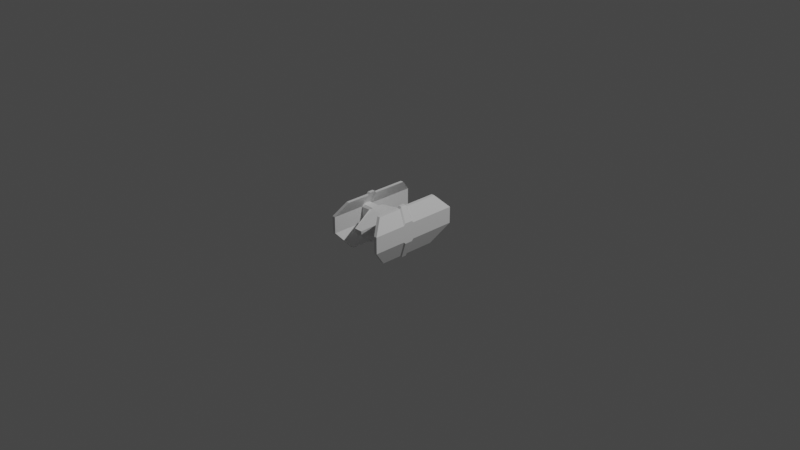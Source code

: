 # Source: Enemy01.blend  (saved by Blender 2.80.75; exported with 4.5.12 LTS)
import bpy
from mathutils import Matrix  # noqa: F401  (used for matrix-valued properties, if any)

bpy.ops.wm.read_factory_settings(use_empty=True)
scene = bpy.context.scene
scene.name = 'Scene'

# ---- collections
col_collection = bpy.data.collections.new('Collection'); scene.collection.children.link(col_collection)

# ---- materials (node trees are filled in below, after node groups)
mat_material = bpy.data.materials.new('Material')
mat_material.alpha_threshold = 0.0
mat_material.use_transparent_shadow = False
mat_material.line_color = (0.0, 0.0, 0.0, 1.0)

# ---- material node trees
mat_material.use_nodes = True; mat_material.node_tree.nodes.clear()
_N = mat_material.node_tree.nodes; _L = mat_material.node_tree.links
n0 = _N.new('ShaderNodeOutputMaterial'); n0.name = 'Material Output'; n0.location = (300, 300)
n1 = _N.new('ShaderNodeBsdfPrincipled'); n1.name = 'Principled BSDF'; n1.location = (10, 300)
n1.distribution = 'GGX'
n1.subsurface_method = 'BURLEY'
n1.inputs[2].default_value = 0.4
n1.inputs[3].default_value = 1.45
n1.inputs[27].default_value = (0.0, 0.0, 0.0, 1.0)
n1.inputs[28].default_value = 1.0
_L.new(n1.outputs[0], n0.inputs[0])
n0.is_active_output = True

# ---- world
world_world = bpy.data.worlds.new('World'); scene.world = world_world
world_world.use_nodes = True; world_world.node_tree.nodes.clear()
_N = world_world.node_tree.nodes; _L = world_world.node_tree.links
n0 = _N.new('ShaderNodeOutputWorld'); n0.name = 'World Output'; n0.location = (300, 300)
n1 = _N.new('ShaderNodeBackground'); n1.name = 'Background'; n1.location = (10, 300)
n1.inputs[0].default_value = (0.05088, 0.05088, 0.05088, 1.0)
_L.new(n1.outputs[0], n0.inputs[0])
n0.is_active_output = True
world_world.color = (0.05088, 0.05088, 0.05088)
world_world.use_sun_shadow = False
world_world.sun_shadow_jitter_overblur = 0.0

# ---- cameras
cam_camera = bpy.data.cameras.new('Camera')
cam_camera.clip_end = 100.0
cam_camera.ortho_scale = 7.314

# ---- lights
light_light = bpy.data.lights.new('Light', 'POINT')
light_light.transmission_factor = 0.0
light_light.energy = 1000.0
light_light.shadow_soft_size = 0.1
light_light.shadow_maximum_resolution = 0.006
light_light.use_absolute_resolution = True

# ---- meshes
me_cube = bpy.data.meshes.new('Cube')
me_cube.from_pydata([(0.5857, 0.3053, 0.2896), (0.5857, 0.3053, -0.07744), (1.872, -0.95, 0.5745), (1.872, -1.042, 0.4827), (0.0, -1.042, 0.5745), (0.0, -1.042, -0.3566), (1.872, -1.042, -0.2648), (1.872, -0.95, -0.3566), (0.0, 0.3754, -0.07744), (0.0, -0.4916, 0.5745), (0.0, -0.4916, -0.3566), (0.0, 0.3754, 0.2896), (0.0, -2.371, 0.2635), (0.0, -2.371, -0.01856), (0.2954, -2.371, 0.2635), (0.2846, -2.361, 0.1197), (1.872, -0.5834, -0.3566), (1.872, -0.4916, -0.2648), (1.872, -0.4916, 0.4827), (1.872, -0.5834, 0.5745), (1.0, -0.5834, 0.5745), (1.0, -0.4916, 0.4827), (1.0, -0.3998, 0.5745), (0.9082, -0.4916, 0.5745), (1.0, -0.4916, -0.2648), (1.0, -0.5834, -0.3566), (0.9082, -0.4916, -0.3566), (1.0, -0.3998, -0.3566), (1.0, -0.95, -0.3566), (1.0, -1.042, -0.2648), (0.9892, -1.123, -0.2183), (0.9082, -1.042, -0.3566), (1.0, -1.042, 0.4827), (1.0, -0.95, 0.5745), (0.9082, -1.042, 0.5745), (1.0, -1.134, 0.5745), (1.747, -1.042, -0.2648), (1.747, -0.95, -0.3566), (1.747, -0.5834, -0.3566), (1.747, -0.4916, -0.2648), (1.747, -0.4916, 0.4827), (1.747, -0.5834, 0.5745), (1.747, -0.95, 0.5745), (1.747, -1.042, 0.4827), (2.1, -0.5834, -0.3566), (2.1, -0.95, -0.3566), (2.1, -0.95, 0.5745), (2.1, -0.5834, 0.5745), (2.1, -1.042, 0.4827), (2.1, -0.4916, -0.2648), (2.1, -0.4916, 0.4827), (2.1, -1.042, -0.2648), (1.872, -2.591, -0.2648), (1.872, -2.591, 0.4827), (2.1, -2.591, -0.2648), (2.1, -2.591, 0.4827), (1.872, 1.71, 0.4827), (1.872, 1.71, -0.2648), (2.1, 1.71, 0.4827), (2.1, 1.71, -0.2648), (1.57, -0.9405, 1.097), (1.57, -0.873, 1.189), (1.57, -0.6031, 1.189), (1.342, -0.873, 1.189), (1.342, -0.6031, 1.189), (1.342, -0.9405, 1.097), (1.342, -0.5355, 1.097), (1.57, -0.5355, 1.097), (1.342, -2.081, 1.097), (1.57, -2.081, 1.097), (1.342, 1.086, 1.097), (1.57, 1.086, 1.097), (1.872, -1.042, -0.2648), (1.872, -0.95, -0.3566), (1.872, -0.5834, -0.3566), (1.872, -0.4916, -0.2648), (2.1, -0.5834, -0.3566), (2.1, -0.95, -0.3566), (2.1, -0.4916, -0.2648), (2.1, -1.042, -0.2648), (1.872, -2.591, -0.2648), (2.1, -2.591, -0.2648), (1.872, 1.71, -0.2648), (2.1, 1.71, -0.2648), (1.582, -0.5509, -1.06), (1.582, -0.61, -1.151), (1.354, -0.61, -1.151), (1.354, -0.8459, -1.151), (1.582, -0.8459, -1.151), (1.354, -0.5509, -1.06), (1.354, -0.905, -1.06), (1.582, -0.905, -1.06), (1.582, -1.902, -1.06), (1.354, -1.902, -1.06), (1.582, 0.8662, -1.06), (1.354, 0.8662, -1.06)], [], [(15, 14, 12, 13), (8, 1, 27, 26, 10), (9, 10, 5, 4), (5, 31, 30, 15, 13), (20, 33, 42, 41), (8, 11, 0, 1), (28, 25, 38, 37), (4, 5, 13, 12), (1, 0, 22, 21, 24, 27), (20, 23, 9, 4, 34, 33), (35, 34, 4, 12, 14), (42, 43, 3, 2), (32, 29, 36, 43), (46, 47, 62, 61), (30, 29, 32, 35, 14, 15), (0, 11, 9, 23, 22), (10, 26, 25, 28, 31, 5), (20, 21, 22, 23), (24, 25, 26, 27), (28, 29, 30, 31), (32, 33, 34, 35), (20, 41, 40, 21), (38, 25, 24, 39), (28, 37, 36, 29), (42, 33, 32, 43), (24, 21, 40, 39), (36, 37, 7, 6), (38, 39, 17, 16), (40, 41, 19, 18), (37, 38, 16, 7), (41, 42, 2, 19), (43, 36, 6, 3), (39, 40, 18, 17), (44, 49, 50, 47, 46, 48, 51, 45), (58, 56, 70, 71), (50, 49, 59, 58), (49, 44, 85, 84), (6, 7, 87, 90), (54, 52, 93, 92), (45, 51, 91, 88), (50, 58, 71, 67), (53, 52, 54, 55), (3, 53, 68, 65), (51, 48, 55, 54), (3, 6, 52, 53), (57, 56, 58, 59), (17, 18, 56, 57), (44, 45, 88, 85), (18, 19, 64, 66), (63, 65, 60, 61), (64, 63, 61, 62), (66, 64, 62, 67), (60, 65, 68, 69), (66, 67, 71, 70), (55, 48, 60, 69), (56, 18, 66, 70), (2, 3, 65, 63), (48, 46, 61, 60), (47, 50, 67, 62), (19, 2, 63, 64), (53, 55, 69, 68), (57, 17, 75, 82), (44, 49, 78, 76), (45, 44, 76, 77), (52, 54, 81, 80), (17, 49, 78, 75), (59, 57, 82, 83), (17, 16, 74, 75), (51, 45, 77, 79), (51, 54, 81, 79), (7, 45, 77, 73), (49, 59, 83, 78), (52, 6, 72, 80), (51, 6, 72, 79), (7, 6, 72, 73), (16, 7, 73, 74), (16, 44, 76, 74), (90, 87, 88, 91), (87, 86, 85, 88), (86, 89, 84, 85), (90, 91, 92, 93), (84, 89, 95, 94), (51, 54, 92, 91), (57, 59, 94, 95), (17, 57, 95, 89), (16, 17, 89, 86), (52, 6, 90, 93), (59, 49, 84, 94), (7, 16, 86, 87)])
_uv = me_cube.uv_layers.new(name='UVMap')
_uv.uv.foreach_set('vector', [0.375, 0.25, 0.625, 0.25, 0.625, 0.375, 0.375, 0.375, 0.5, 0.75, 0.625, 0.75, 0.625, 0.9846, 0.6135, 1.0, 0.5, 1.0, 0.0, 0.0, 0.0, 0.0, 0.0, 0.0, 0.0, 0.0, 0.5, 1.0, 0.6135, 1.0, 0.625, 1.0, 0.625, 1.0, 0.5, 1.0, 0.375, 0.25, 0.375, 0.25, 0.375, 0.25, 0.375, 0.25, 0.625, 0.625, 0.875, 0.625, 0.875, 0.75, 0.625, 0.75, 0.625, 1.0, 0.625, 1.0, 0.625, 1.0, 0.625, 1.0, 0.0, 0.0, 0.0, 0.0, 0.0, 0.0, 0.0, 0.0, 0.125, 0.5, 0.375, 0.5, 0.375, 0.7346, 0.3503, 0.75, 0.1497, 0.75, 0.125, 0.7346, 0.375, 0.25, 0.3865, 0.25, 0.5, 0.25, 0.5, 0.25, 0.3865, 0.25, 0.375, 0.25, 0.375, 0.25, 0.3865, 0.25, 0.5, 0.25, 0.5, 0.25, 0.375, 0.25, 0.375, 0.25, 0.375, 0.25, 0.375, 0.25, 0.375, 0.25, 0.3503, 0.75, 0.1497, 0.75, 0.1497, 0.75, 0.3503, 0.75, 0.375, 0.75, 0.375, 0.75, 0.375, 0.75, 0.375, 0.75, 0.125, 0.75, 0.1497, 0.75, 0.3503, 0.75, 0.375, 0.75, 0.375, 0.75, 0.125, 0.75, 0.375, 0.0, 0.5, 0.0, 0.5, 0.25, 0.3865, 0.25, 0.375, 0.2346, 0.5, 1.0, 0.6135, 1.0, 0.625, 1.0, 0.625, 1.0, 0.6135, 1.0, 0.5, 1.0, 0.375, 0.25, 0.375, 0.25, 0.375, 0.25, 0.3865, 0.25, 0.1497, 0.75, 0.125, 0.75, 0.125, 0.75, 0.125, 0.7346, 0.625, 1.0, 0.625, 1.0, 0.625, 1.0, 0.6135, 1.0, 0.3503, 0.75, 0.375, 0.75, 0.375, 0.75, 0.375, 0.75, 0.375, 0.25, 0.375, 0.25, 0.375, 0.25, 0.375, 0.25, 0.625, 1.0, 0.625, 1.0, 0.625, 1.0, 0.625, 1.0, 0.625, 1.0, 0.625, 1.0, 0.625, 1.0, 0.625, 1.0, 0.375, 0.25, 0.375, 0.25, 0.375, 0.25, 0.375, 0.25, 0.1497, 0.75, 0.3503, 0.75, 0.3503, 0.75, 0.1497, 0.75, 0.625, 1.0, 0.625, 1.0, 0.625, 1.0, 0.625, 1.0, 0.625, 1.0, 0.625, 1.0, 0.625, 1.0, 0.625, 1.0, 0.375, 0.25, 0.375, 0.25, 0.375, 0.25, 0.375, 0.25, 0.625, 1.0, 0.625, 1.0, 0.625, 1.0, 0.625, 1.0, 0.375, 0.25, 0.375, 0.25, 0.375, 0.25, 0.375, 0.25, 0.3503, 0.75, 0.1497, 0.75, 0.1497, 0.75, 0.3503, 0.75, 0.1497, 0.75, 0.3503, 0.75, 0.3503, 0.75, 0.1497, 0.75, 0.125, 0.75, 0.1497, 0.75, 0.3503, 0.75, 0.375, 0.75, 0.375, 0.75, 0.3503, 0.75, 0.1497, 0.75, 0.125, 0.75, 0.3503, 0.75, 0.3503, 0.75, 0.3503, 0.75, 0.3503, 0.75, 0.3503, 0.75, 0.1497, 0.75, 0.1497, 0.75, 0.3503, 0.75, 0.1497, 0.75, 0.125, 0.75, 0.125, 0.75, 0.1497, 0.75, 0.625, 1.0, 0.625, 1.0, 0.625, 1.0, 0.625, 1.0, 0.1497, 0.75, 0.1497, 0.75, 0.1497, 0.75, 0.1497, 0.75, 0.125, 0.75, 0.1497, 0.75, 0.1497, 0.75, 0.125, 0.75, 0.3503, 0.75, 0.3503, 0.75, 0.3503, 0.75, 0.3503, 0.75, 0.3503, 0.75, 0.1497, 0.75, 0.1497, 0.75, 0.3503, 0.75, 0.3503, 0.75, 0.3503, 0.75, 0.3503, 0.75, 0.3503, 0.75, 0.1497, 0.75, 0.3503, 0.75, 0.3503, 0.75, 0.1497, 0.75, 0.3503, 0.75, 0.1497, 0.75, 0.1497, 0.75, 0.3503, 0.75, 0.1497, 0.75, 0.3503, 0.75, 0.3503, 0.75, 0.1497, 0.75, 0.1497, 0.75, 0.3503, 0.75, 0.3503, 0.75, 0.1497, 0.75, 0.125, 0.75, 0.125, 0.75, 0.125, 0.75, 0.125, 0.75, 0.375, 0.25, 0.375, 0.25, 0.375, 0.25, 0.375, 0.25, 0.375, 0.25, 0.375, 0.25, 0.375, 0.25, 0.375, 0.25, 0.375, 0.25, 0.375, 0.25, 0.375, 0.25, 0.375, 0.25, 0.375, 0.25, 0.375, 0.25, 0.375, 0.25, 0.375, 0.25, 0.375, 0.25, 0.375, 0.25, 0.375, 0.25, 0.375, 0.25, 0.375, 0.25, 0.375, 0.25, 0.375, 0.25, 0.375, 0.25, 0.3503, 0.75, 0.3503, 0.75, 0.3503, 0.75, 0.3503, 0.75, 0.3503, 0.75, 0.3503, 0.75, 0.3503, 0.75, 0.3503, 0.75, 0.375, 0.25, 0.375, 0.25, 0.375, 0.25, 0.375, 0.25, 0.3503, 0.75, 0.375, 0.75, 0.375, 0.75, 0.3503, 0.75, 0.375, 0.75, 0.3503, 0.75, 0.3503, 0.75, 0.375, 0.75, 0.375, 0.25, 0.375, 0.25, 0.375, 0.25, 0.375, 0.25, 0.3503, 0.75, 0.3503, 0.75, 0.3503, 0.75, 0.3503, 0.75, 0.1497, 0.75, 0.1497, 0.75, 0.1497, 0.75, 0.1497, 0.75, 0.125, 0.75, 0.1497, 0.75, 0.1497, 0.75, 0.125, 0.75, 0.125, 0.75, 0.125, 0.75, 0.125, 0.75, 0.125, 0.75, 0.1497, 0.75, 0.1497, 0.75, 0.1497, 0.75, 0.1497, 0.75, 0.625, 1.0, 0.625, 1.0, 0.625, 1.0, 0.625, 1.0, 0.1497, 0.75, 0.1497, 0.75, 0.1497, 0.75, 0.1497, 0.75, 0.625, 1.0, 0.625, 1.0, 0.625, 1.0, 0.625, 1.0, 0.1497, 0.75, 0.125, 0.75, 0.125, 0.75, 0.1497, 0.75, 0.625, 1.0, 0.625, 1.0, 0.625, 1.0, 0.625, 1.0, 0.625, 1.0, 0.625, 1.0, 0.625, 1.0, 0.625, 1.0, 0.1497, 0.75, 0.1497, 0.75, 0.1497, 0.75, 0.1497, 0.75, 0.625, 1.0, 0.625, 1.0, 0.625, 1.0, 0.625, 1.0, 0.625, 1.0, 0.625, 1.0, 0.625, 1.0, 0.625, 1.0, 0.625, 1.0, 0.625, 1.0, 0.625, 1.0, 0.625, 1.0, 0.625, 1.0, 0.625, 1.0, 0.625, 1.0, 0.625, 1.0, 0.625, 1.0, 0.625, 1.0, 0.625, 1.0, 0.625, 1.0, 0.625, 1.0, 0.625, 1.0, 0.625, 1.0, 0.625, 1.0, 0.625, 1.0, 0.625, 1.0, 0.625, 1.0, 0.625, 1.0, 0.625, 1.0, 0.625, 1.0, 0.625, 1.0, 0.625, 1.0, 0.625, 1.0, 0.625, 1.0, 0.625, 1.0, 0.625, 1.0, 0.625, 1.0, 0.625, 1.0, 0.625, 1.0, 0.625, 1.0, 0.1497, 0.75, 0.1497, 0.75, 0.1497, 0.75, 0.1497, 0.75, 0.1497, 0.75, 0.1497, 0.75, 0.1497, 0.75, 0.1497, 0.75, 0.1497, 0.75, 0.1497, 0.75, 0.1497, 0.75, 0.1497, 0.75, 0.625, 1.0, 0.625, 1.0, 0.625, 1.0, 0.625, 1.0, 0.1497, 0.75, 0.1497, 0.75, 0.1497, 0.75, 0.1497, 0.75, 0.1497, 0.75, 0.1497, 0.75, 0.1497, 0.75, 0.1497, 0.75, 0.625, 1.0, 0.625, 1.0, 0.625, 1.0, 0.625, 1.0])
me_cube.materials.append(mat_material)
me_cube.use_remesh_preserve_volume = False
me_cube.use_remesh_preserve_attributes = False
me_cube.use_mirror_vertex_groups = False
me_cube.update()

# ---- objects
ob_cube = bpy.data.objects.new('Cube', me_cube)
ob_light = bpy.data.objects.new('Light', light_light)
ob_camera = bpy.data.objects.new('Camera', cam_camera)

# ---- transforms, parenting, visibility, modifiers, constraints
ob_cube.location = (0.0, 0.0, 0.0)
ob_cube.scale = (0.1548, 0.2329, 0.24)
ob_cube.lock_rotations_4d = False
ob_cube.empty_display_type = 'ARROWS'
ob_cube.lineart.crease_threshold = 0.0
_m = ob_cube.modifiers.new('Mirror', 'MIRROR')
ob_light.location = (4.076, 1.005, 5.904)
ob_light.rotation_euler = (0.6503, 0.05522, 1.866)
ob_light.lock_rotations_4d = False
ob_light.empty_display_type = 'ARROWS'
ob_light.color = (0.0, 0.0, 0.0, 0.0)
ob_light.lineart.crease_threshold = 0.0
ob_camera.location = (7.359, -6.926, 4.958)
ob_camera.rotation_euler = (1.109, 0.0, 0.8149)
ob_camera.lock_rotations_4d = False
ob_camera.empty_display_type = 'ARROWS'
ob_camera.color = (0.0, 0.0, 0.0, 0.0)
ob_camera.display_type = 'WIRE'
ob_camera.lineart.crease_threshold = 0.0

# ---- collection membership
col_collection.objects.link(ob_cube)
col_collection.objects.link(ob_light)
col_collection.objects.link(ob_camera)

# ---- scene / render settings (as saved in the file)
scene.camera = ob_camera
scene.frame_start = 1; scene.frame_end = 250; scene.frame_set(1)
scene.render.engine = 'BLENDER_EEVEE_NEXT'
scene.cycles.use_denoising = False
scene.cycles.samples = 128
scene.cycles.sampling_pattern = 'TABULATED_SOBOL'
scene.cycles.use_adaptive_sampling = False
scene.cycles.use_light_tree = False
scene.view_settings.view_transform = 'Filmic'
bpy.context.view_layer.update()

